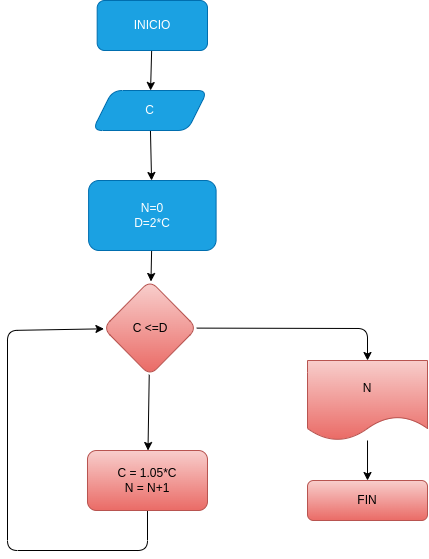

The diagram above was exported from draw.io. Its source (the exported page's mxGraphModel, read from the mxfile embedded in the PNG):
<mxGraphModel dx="849" dy="536" grid="1" gridSize="10" guides="1" tooltips="1" connect="1" arrows="1" fold="1" page="1" pageScale="1" pageWidth="827" pageHeight="1169" math="0" shadow="0">
  <root>
    <mxCell id="0" />
    <mxCell id="1" parent="0" />
    <mxCell id="6" value="" style="edgeStyle=none;html=1;" edge="1" parent="1" source="3" target="5">
      <mxGeometry relative="1" as="geometry" />
    </mxCell>
    <mxCell id="3" value="C" style="shape=parallelogram;perimeter=parallelogramPerimeter;whiteSpace=wrap;html=1;fixedSize=1;rounded=1;fillColor=#1ba1e2;fontColor=#ffffff;strokeColor=#006EAF;" vertex="1" parent="1">
      <mxGeometry x="345" y="150" width="115" height="40" as="geometry" />
    </mxCell>
    <mxCell id="8" value="" style="edgeStyle=none;html=1;" edge="1" parent="1" source="5" target="7">
      <mxGeometry relative="1" as="geometry" />
    </mxCell>
    <mxCell id="5" value="N=0&lt;br&gt;D=2*C" style="rounded=1;whiteSpace=wrap;html=1;fillColor=#1ba1e2;fontColor=#ffffff;strokeColor=#006EAF;" vertex="1" parent="1">
      <mxGeometry x="341.09" y="240" width="127.5" height="70" as="geometry" />
    </mxCell>
    <mxCell id="10" value="" style="edgeStyle=none;html=1;" edge="1" parent="1" source="7" target="9">
      <mxGeometry relative="1" as="geometry" />
    </mxCell>
    <mxCell id="12" value="" style="edgeStyle=none;html=1;" edge="1" parent="1" source="7" target="11">
      <mxGeometry relative="1" as="geometry">
        <Array as="points">
          <mxPoint x="620" y="388" />
        </Array>
      </mxGeometry>
    </mxCell>
    <mxCell id="7" value="C &amp;lt;=D" style="rhombus;whiteSpace=wrap;html=1;rounded=1;fillColor=#f8cecc;gradientColor=#ea6b66;strokeColor=#b85450;" vertex="1" parent="1">
      <mxGeometry x="355.63" y="340" width="93.75" height="95" as="geometry" />
    </mxCell>
    <mxCell id="16" value="" style="edgeStyle=none;html=1;exitX=0.5;exitY=1;exitDx=0;exitDy=0;" edge="1" parent="1" source="9" target="7">
      <mxGeometry relative="1" as="geometry">
        <mxPoint x="390" y="660" as="sourcePoint" />
        <mxPoint x="268.5438107330667" y="602.0776214661332" as="targetPoint" />
        <Array as="points">
          <mxPoint x="400" y="610" />
          <mxPoint x="260" y="610" />
          <mxPoint x="260" y="390" />
        </Array>
      </mxGeometry>
    </mxCell>
    <mxCell id="9" value="C = 1.05*C&lt;br&gt;N = N+1" style="rounded=1;whiteSpace=wrap;html=1;fillColor=#f8cecc;gradientColor=#ea6b66;strokeColor=#b85450;" vertex="1" parent="1">
      <mxGeometry x="339.995" y="510" width="120" height="60" as="geometry" />
    </mxCell>
    <mxCell id="14" value="" style="edgeStyle=none;html=1;" edge="1" parent="1" source="11" target="13">
      <mxGeometry relative="1" as="geometry" />
    </mxCell>
    <mxCell id="11" value="N" style="shape=document;whiteSpace=wrap;html=1;boundedLbl=1;rounded=1;fillColor=#f8cecc;gradientColor=#ea6b66;strokeColor=#b85450;" vertex="1" parent="1">
      <mxGeometry x="560.015" y="420" width="120" height="80" as="geometry" />
    </mxCell>
    <mxCell id="13" value="FIN" style="whiteSpace=wrap;html=1;rounded=1;fillColor=#f8cecc;gradientColor=#ea6b66;strokeColor=#b85450;" vertex="1" parent="1">
      <mxGeometry x="560.01" y="540" width="120" height="40" as="geometry" />
    </mxCell>
    <mxCell id="18" value="" style="edgeStyle=none;html=1;" edge="1" parent="1" source="17" target="3">
      <mxGeometry relative="1" as="geometry" />
    </mxCell>
    <mxCell id="17" value="INICIO" style="rounded=1;whiteSpace=wrap;html=1;fillColor=#1ba1e2;fontColor=#ffffff;strokeColor=#006EAF;" vertex="1" parent="1">
      <mxGeometry x="349.68" y="60" width="110.32" height="50" as="geometry" />
    </mxCell>
  </root>
</mxGraphModel>